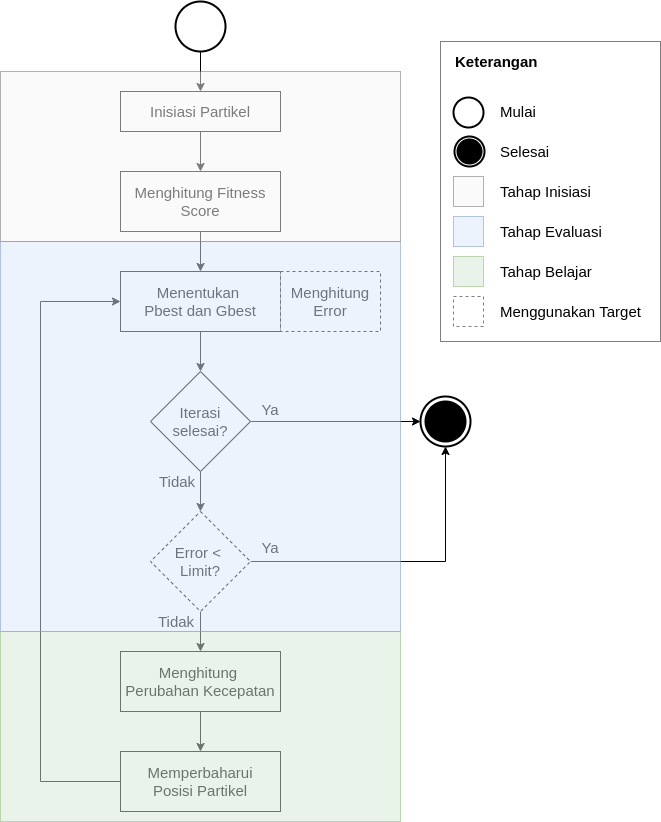

The diagram above was exported from draw.io. Its source (the exported page's mxGraphModel, read from the mxfile embedded in the PNG):
<mxGraphModel dx="1819" dy="951" grid="1" gridSize="10" guides="1" tooltips="1" connect="1" arrows="1" fold="1" page="1" pageScale="1" pageWidth="850" pageHeight="1100" math="0" shadow="0">
  <root>
    <mxCell id="0" />
    <mxCell id="1" parent="0" />
    <mxCell id="fi39ryiRcANa6ExPukA1-5" style="edgeStyle=orthogonalEdgeStyle;rounded=0;orthogonalLoop=1;jettySize=auto;html=1;entryX=0.5;entryY=0;entryDx=0;entryDy=0;fontSize=16;" edge="1" parent="1" source="fi39ryiRcANa6ExPukA1-1" target="fi39ryiRcANa6ExPukA1-2">
      <mxGeometry relative="1" as="geometry" />
    </mxCell>
    <mxCell id="fi39ryiRcANa6ExPukA1-1" value="Inisiasi Partikel" style="rounded=0;whiteSpace=wrap;html=1;fontSize=15;" vertex="1" parent="1">
      <mxGeometry x="160" y="130" width="160" height="40" as="geometry" />
    </mxCell>
    <mxCell id="fi39ryiRcANa6ExPukA1-6" style="edgeStyle=orthogonalEdgeStyle;rounded=0;orthogonalLoop=1;jettySize=auto;html=1;fontSize=16;" edge="1" parent="1" source="fi39ryiRcANa6ExPukA1-2" target="fi39ryiRcANa6ExPukA1-3">
      <mxGeometry relative="1" as="geometry" />
    </mxCell>
    <mxCell id="fi39ryiRcANa6ExPukA1-2" value="Menghitung Fitness Score" style="rounded=0;whiteSpace=wrap;html=1;fontSize=15;" vertex="1" parent="1">
      <mxGeometry x="160" y="210" width="160" height="60" as="geometry" />
    </mxCell>
    <mxCell id="fi39ryiRcANa6ExPukA1-8" style="edgeStyle=orthogonalEdgeStyle;rounded=0;orthogonalLoop=1;jettySize=auto;html=1;entryX=0.5;entryY=0;entryDx=0;entryDy=0;fontSize=16;" edge="1" parent="1" source="fi39ryiRcANa6ExPukA1-3" target="fi39ryiRcANa6ExPukA1-4">
      <mxGeometry relative="1" as="geometry" />
    </mxCell>
    <mxCell id="fi39ryiRcANa6ExPukA1-3" value="Menentukan &lt;br&gt;Pbest dan Gbest" style="rounded=0;whiteSpace=wrap;html=1;fontSize=15;" vertex="1" parent="1">
      <mxGeometry x="160" y="310" width="160" height="60" as="geometry" />
    </mxCell>
    <mxCell id="fi39ryiRcANa6ExPukA1-11" style="edgeStyle=orthogonalEdgeStyle;rounded=0;orthogonalLoop=1;jettySize=auto;html=1;fontSize=16;" edge="1" parent="1" source="fi39ryiRcANa6ExPukA1-4" target="fi39ryiRcANa6ExPukA1-10">
      <mxGeometry relative="1" as="geometry" />
    </mxCell>
    <mxCell id="fi39ryiRcANa6ExPukA1-20" style="edgeStyle=orthogonalEdgeStyle;rounded=0;orthogonalLoop=1;jettySize=auto;html=1;fontSize=16;entryX=0;entryY=0.5;entryDx=0;entryDy=0;entryPerimeter=0;" edge="1" parent="1" source="fi39ryiRcANa6ExPukA1-4" target="fi39ryiRcANa6ExPukA1-16">
      <mxGeometry relative="1" as="geometry">
        <mxPoint x="340" y="460" as="targetPoint" />
      </mxGeometry>
    </mxCell>
    <mxCell id="fi39ryiRcANa6ExPukA1-4" value="Iterasi selesai?" style="rhombus;whiteSpace=wrap;html=1;fontSize=15;" vertex="1" parent="1">
      <mxGeometry x="190" y="410" width="100" height="100" as="geometry" />
    </mxCell>
    <mxCell id="fi39ryiRcANa6ExPukA1-7" value="Menghitung Error" style="rounded=0;whiteSpace=wrap;html=1;fontSize=15;dashed=1;" vertex="1" parent="1">
      <mxGeometry x="320" y="310" width="100" height="60" as="geometry" />
    </mxCell>
    <mxCell id="fi39ryiRcANa6ExPukA1-26" style="edgeStyle=orthogonalEdgeStyle;rounded=0;orthogonalLoop=1;jettySize=auto;html=1;entryX=0.5;entryY=0;entryDx=0;entryDy=0;fontSize=15;" edge="1" parent="1" source="fi39ryiRcANa6ExPukA1-10" target="fi39ryiRcANa6ExPukA1-25">
      <mxGeometry relative="1" as="geometry" />
    </mxCell>
    <mxCell id="fi39ryiRcANa6ExPukA1-33" style="edgeStyle=orthogonalEdgeStyle;rounded=0;orthogonalLoop=1;jettySize=auto;html=1;entryX=0.5;entryY=1;entryDx=0;entryDy=0;entryPerimeter=0;fontSize=15;" edge="1" parent="1" source="fi39ryiRcANa6ExPukA1-10" target="fi39ryiRcANa6ExPukA1-16">
      <mxGeometry relative="1" as="geometry" />
    </mxCell>
    <mxCell id="fi39ryiRcANa6ExPukA1-10" value="Error &amp;lt; &lt;br style=&quot;font-size: 15px&quot;&gt;Limit?" style="rhombus;whiteSpace=wrap;html=1;fontSize=15;dashed=1;" vertex="1" parent="1">
      <mxGeometry x="190" y="550" width="100" height="100" as="geometry" />
    </mxCell>
    <mxCell id="fi39ryiRcANa6ExPukA1-12" value="Tidak" style="text;html=1;strokeColor=none;fillColor=none;align=center;verticalAlign=middle;whiteSpace=wrap;rounded=0;dashed=1;fontSize=15;" vertex="1" parent="1">
      <mxGeometry x="197" y="510" width="40" height="20" as="geometry" />
    </mxCell>
    <mxCell id="fi39ryiRcANa6ExPukA1-17" style="edgeStyle=orthogonalEdgeStyle;rounded=0;orthogonalLoop=1;jettySize=auto;html=1;entryX=0.5;entryY=0;entryDx=0;entryDy=0;fontSize=16;" edge="1" parent="1" source="fi39ryiRcANa6ExPukA1-15" target="fi39ryiRcANa6ExPukA1-1">
      <mxGeometry relative="1" as="geometry" />
    </mxCell>
    <mxCell id="fi39ryiRcANa6ExPukA1-15" value="" style="strokeWidth=2;html=1;shape=mxgraph.flowchart.start_2;whiteSpace=wrap;fontSize=16;" vertex="1" parent="1">
      <mxGeometry x="215" y="40" width="50" height="50" as="geometry" />
    </mxCell>
    <mxCell id="fi39ryiRcANa6ExPukA1-19" value="" style="group" vertex="1" connectable="0" parent="1">
      <mxGeometry x="460" y="435" width="50" height="50" as="geometry" />
    </mxCell>
    <mxCell id="fi39ryiRcANa6ExPukA1-16" value="" style="strokeWidth=2;html=1;shape=mxgraph.flowchart.start_2;whiteSpace=wrap;fontSize=16;" vertex="1" parent="fi39ryiRcANa6ExPukA1-19">
      <mxGeometry width="50" height="50" as="geometry" />
    </mxCell>
    <mxCell id="fi39ryiRcANa6ExPukA1-18" value="" style="strokeWidth=2;html=1;shape=mxgraph.flowchart.start_2;whiteSpace=wrap;fontSize=16;fillColor=#000000;" vertex="1" parent="fi39ryiRcANa6ExPukA1-19">
      <mxGeometry x="5" y="5" width="40" height="40" as="geometry" />
    </mxCell>
    <mxCell id="fi39ryiRcANa6ExPukA1-29" style="edgeStyle=orthogonalEdgeStyle;rounded=0;orthogonalLoop=1;jettySize=auto;html=1;entryX=0.5;entryY=0;entryDx=0;entryDy=0;fontSize=15;" edge="1" parent="1" source="fi39ryiRcANa6ExPukA1-25" target="fi39ryiRcANa6ExPukA1-28">
      <mxGeometry relative="1" as="geometry" />
    </mxCell>
    <mxCell id="fi39ryiRcANa6ExPukA1-25" value="Menghitung &lt;br&gt;Perubahan Kecepatan" style="rounded=0;whiteSpace=wrap;html=1;fontSize=15;" vertex="1" parent="1">
      <mxGeometry x="160" y="690" width="160" height="60" as="geometry" />
    </mxCell>
    <mxCell id="fi39ryiRcANa6ExPukA1-27" value="Tidak" style="text;html=1;strokeColor=none;fillColor=none;align=center;verticalAlign=middle;whiteSpace=wrap;rounded=0;dashed=1;fontSize=15;" vertex="1" parent="1">
      <mxGeometry x="196" y="650" width="40" height="20" as="geometry" />
    </mxCell>
    <mxCell id="avm75wekReTmXbVXX9qI-1" style="edgeStyle=orthogonalEdgeStyle;rounded=0;orthogonalLoop=1;jettySize=auto;html=1;entryX=0;entryY=0.5;entryDx=0;entryDy=0;fontSize=15;fontColor=#000000;" edge="1" parent="1" source="fi39ryiRcANa6ExPukA1-28" target="fi39ryiRcANa6ExPukA1-3">
      <mxGeometry relative="1" as="geometry">
        <Array as="points">
          <mxPoint x="80" y="820" />
          <mxPoint x="80" y="340" />
        </Array>
      </mxGeometry>
    </mxCell>
    <mxCell id="fi39ryiRcANa6ExPukA1-28" value="Memperbaharui&lt;br&gt;Posisi Partikel" style="rounded=0;whiteSpace=wrap;html=1;fontSize=15;" vertex="1" parent="1">
      <mxGeometry x="160" y="790" width="160" height="60" as="geometry" />
    </mxCell>
    <mxCell id="fi39ryiRcANa6ExPukA1-34" value="Ya" style="text;html=1;strokeColor=none;fillColor=none;align=center;verticalAlign=middle;whiteSpace=wrap;rounded=0;dashed=1;fontSize=15;" vertex="1" parent="1">
      <mxGeometry x="290" y="438" width="40" height="20" as="geometry" />
    </mxCell>
    <mxCell id="fi39ryiRcANa6ExPukA1-35" value="Ya" style="text;html=1;strokeColor=none;fillColor=none;align=center;verticalAlign=middle;whiteSpace=wrap;rounded=0;dashed=1;fontSize=15;" vertex="1" parent="1">
      <mxGeometry x="290" y="576" width="40" height="20" as="geometry" />
    </mxCell>
    <mxCell id="fi39ryiRcANa6ExPukA1-37" value="" style="rounded=0;whiteSpace=wrap;html=1;labelBackgroundColor=none;fillColor=#f5f5f5;fontSize=15;fontColor=#333333;strokeColor=#666666;opacity=50;" vertex="1" parent="1">
      <mxGeometry x="40" y="110" width="400" height="170" as="geometry" />
    </mxCell>
    <mxCell id="fi39ryiRcANa6ExPukA1-38" value="" style="rounded=0;whiteSpace=wrap;html=1;labelBackgroundColor=none;fillColor=#dae8fc;fontSize=15;strokeColor=#6c8ebf;opacity=50;" vertex="1" parent="1">
      <mxGeometry x="40" y="280" width="400" height="390" as="geometry" />
    </mxCell>
    <mxCell id="fi39ryiRcANa6ExPukA1-39" value="" style="rounded=0;whiteSpace=wrap;html=1;labelBackgroundColor=none;fillColor=#d5e8d4;fontSize=15;strokeColor=#82b366;opacity=50;" vertex="1" parent="1">
      <mxGeometry x="40" y="670" width="400" height="190" as="geometry" />
    </mxCell>
    <mxCell id="fi39ryiRcANa6ExPukA1-64" value="" style="group" vertex="1" connectable="0" parent="1">
      <mxGeometry x="480" y="80" width="220" height="300" as="geometry" />
    </mxCell>
    <mxCell id="fi39ryiRcANa6ExPukA1-55" value="" style="rounded=0;whiteSpace=wrap;html=1;labelBackgroundColor=none;strokeColor=#000000;fillColor=none;fontSize=15;fontColor=#000000;opacity=50;align=left;" vertex="1" parent="fi39ryiRcANa6ExPukA1-64">
      <mxGeometry width="220" height="300" as="geometry" />
    </mxCell>
    <mxCell id="fi39ryiRcANa6ExPukA1-54" value="Keterangan" style="text;html=1;align=left;verticalAlign=middle;whiteSpace=wrap;rounded=0;labelBackgroundColor=none;fontSize=15;opacity=50;strokeColor=none;fontStyle=1" vertex="1" parent="fi39ryiRcANa6ExPukA1-64">
      <mxGeometry x="13" width="110" height="40" as="geometry" />
    </mxCell>
    <mxCell id="fi39ryiRcANa6ExPukA1-41" value="" style="strokeWidth=2;html=1;shape=mxgraph.flowchart.start_2;whiteSpace=wrap;fontSize=16;" vertex="1" parent="fi39ryiRcANa6ExPukA1-64">
      <mxGeometry x="13" y="56" width="30" height="30" as="geometry" />
    </mxCell>
    <mxCell id="fi39ryiRcANa6ExPukA1-42" value="" style="group" vertex="1" connectable="0" parent="fi39ryiRcANa6ExPukA1-64">
      <mxGeometry x="14" y="95" width="30" height="30" as="geometry" />
    </mxCell>
    <mxCell id="fi39ryiRcANa6ExPukA1-43" value="" style="strokeWidth=2;html=1;shape=mxgraph.flowchart.start_2;whiteSpace=wrap;fontSize=16;" vertex="1" parent="fi39ryiRcANa6ExPukA1-42">
      <mxGeometry width="30" height="30" as="geometry" />
    </mxCell>
    <mxCell id="fi39ryiRcANa6ExPukA1-44" value="" style="strokeWidth=2;html=1;shape=mxgraph.flowchart.start_2;whiteSpace=wrap;fontSize=16;fillColor=#000000;" vertex="1" parent="fi39ryiRcANa6ExPukA1-42">
      <mxGeometry x="3" y="3" width="24" height="24" as="geometry" />
    </mxCell>
    <mxCell id="fi39ryiRcANa6ExPukA1-45" value="Mulai" style="text;html=1;strokeColor=none;fillColor=none;align=left;verticalAlign=middle;whiteSpace=wrap;rounded=0;labelBackgroundColor=none;fontSize=15;fontColor=#000000;opacity=50;" vertex="1" parent="fi39ryiRcANa6ExPukA1-64">
      <mxGeometry x="58" y="50" width="150" height="40" as="geometry" />
    </mxCell>
    <mxCell id="fi39ryiRcANa6ExPukA1-46" value="Selesai" style="text;html=1;strokeColor=none;fillColor=none;align=left;verticalAlign=middle;whiteSpace=wrap;rounded=0;labelBackgroundColor=none;fontSize=15;fontColor=#000000;opacity=50;" vertex="1" parent="fi39ryiRcANa6ExPukA1-64">
      <mxGeometry x="58" y="90" width="150" height="40" as="geometry" />
    </mxCell>
    <mxCell id="fi39ryiRcANa6ExPukA1-47" value="" style="rounded=0;whiteSpace=wrap;html=1;labelBackgroundColor=none;fillColor=#f5f5f5;fontSize=15;fontColor=#333333;strokeColor=#666666;opacity=50;" vertex="1" parent="fi39ryiRcANa6ExPukA1-64">
      <mxGeometry x="13" y="135" width="30" height="30" as="geometry" />
    </mxCell>
    <mxCell id="fi39ryiRcANa6ExPukA1-48" value="" style="rounded=0;whiteSpace=wrap;html=1;labelBackgroundColor=none;fillColor=#dae8fc;fontSize=15;strokeColor=#6c8ebf;opacity=50;" vertex="1" parent="fi39ryiRcANa6ExPukA1-64">
      <mxGeometry x="13" y="175" width="30" height="30" as="geometry" />
    </mxCell>
    <mxCell id="fi39ryiRcANa6ExPukA1-49" value="" style="rounded=0;whiteSpace=wrap;html=1;labelBackgroundColor=none;fillColor=#d5e8d4;fontSize=15;strokeColor=#82b366;opacity=50;" vertex="1" parent="fi39ryiRcANa6ExPukA1-64">
      <mxGeometry x="13" y="215" width="30" height="30" as="geometry" />
    </mxCell>
    <mxCell id="fi39ryiRcANa6ExPukA1-50" value="Tahap Inisiasi" style="text;html=1;strokeColor=none;fillColor=none;align=left;verticalAlign=middle;whiteSpace=wrap;rounded=0;labelBackgroundColor=none;fontSize=15;fontColor=#000000;opacity=50;" vertex="1" parent="fi39ryiRcANa6ExPukA1-64">
      <mxGeometry x="58" y="130" width="150" height="40" as="geometry" />
    </mxCell>
    <mxCell id="fi39ryiRcANa6ExPukA1-51" value="Tahap Evaluasi" style="text;html=1;strokeColor=none;fillColor=none;align=left;verticalAlign=middle;whiteSpace=wrap;rounded=0;labelBackgroundColor=none;fontSize=15;fontColor=#000000;opacity=50;" vertex="1" parent="fi39ryiRcANa6ExPukA1-64">
      <mxGeometry x="58" y="170" width="150" height="40" as="geometry" />
    </mxCell>
    <mxCell id="fi39ryiRcANa6ExPukA1-52" value="Tahap Belajar" style="text;html=1;strokeColor=none;fillColor=none;align=left;verticalAlign=middle;whiteSpace=wrap;rounded=0;labelBackgroundColor=none;fontSize=15;fontColor=#000000;opacity=50;" vertex="1" parent="fi39ryiRcANa6ExPukA1-64">
      <mxGeometry x="58" y="210" width="150" height="40" as="geometry" />
    </mxCell>
    <mxCell id="fi39ryiRcANa6ExPukA1-59" value="" style="rounded=0;whiteSpace=wrap;html=1;labelBackgroundColor=none;fontSize=15;opacity=50;dashed=1;" vertex="1" parent="fi39ryiRcANa6ExPukA1-64">
      <mxGeometry x="13" y="255" width="30" height="30" as="geometry" />
    </mxCell>
    <mxCell id="fi39ryiRcANa6ExPukA1-60" value="Menggunakan Target" style="text;html=1;strokeColor=none;fillColor=none;align=left;verticalAlign=middle;whiteSpace=wrap;rounded=0;labelBackgroundColor=none;fontSize=15;fontColor=#000000;opacity=50;" vertex="1" parent="fi39ryiRcANa6ExPukA1-64">
      <mxGeometry x="58" y="250" width="150" height="40" as="geometry" />
    </mxCell>
  </root>
</mxGraphModel>